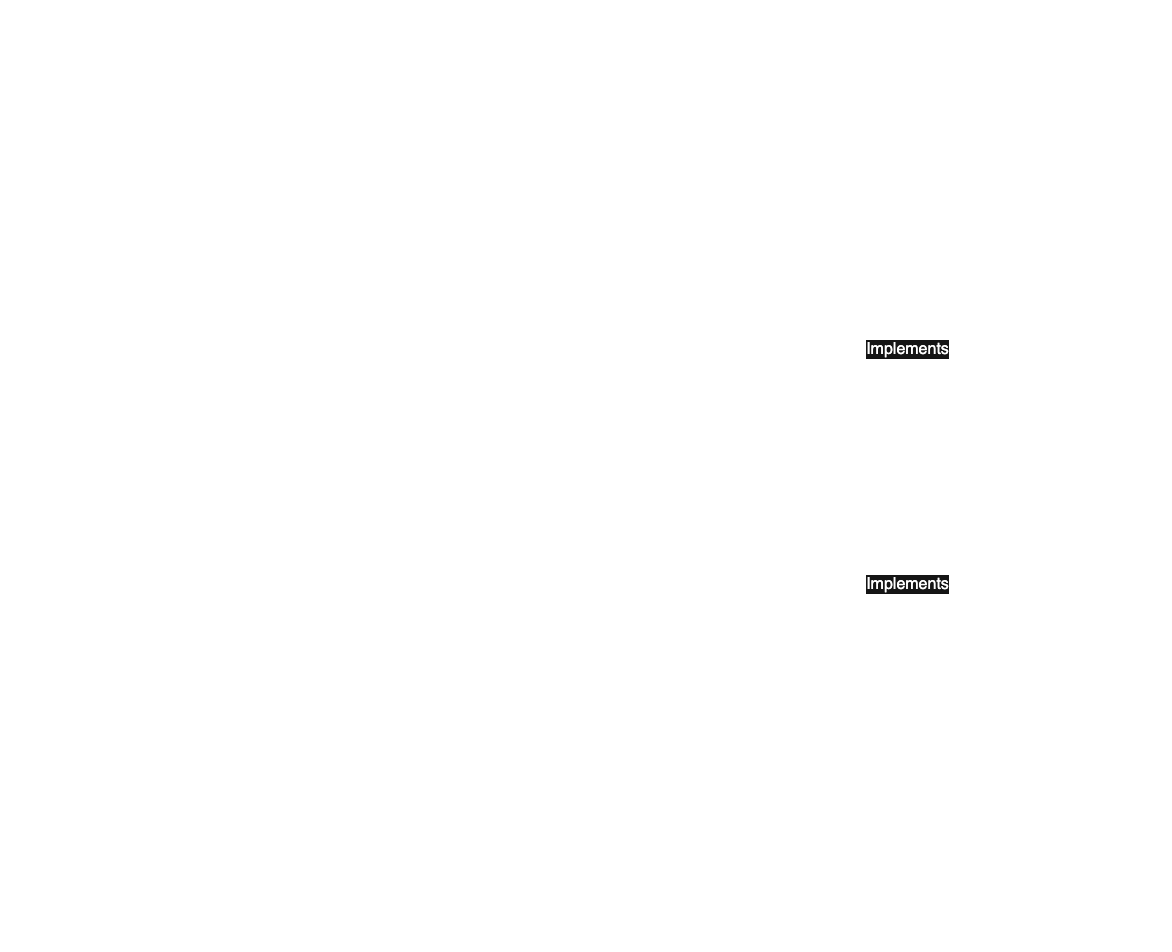

The diagram above was exported from draw.io. Its source (the exported page's mxGraphModel, read from the mxfile embedded in the PNG):
<mxGraphModel dx="2074" dy="1847" grid="1" gridSize="10" guides="1" tooltips="1" connect="1" arrows="1" fold="1" page="1" pageScale="1" pageWidth="850" pageHeight="1100" math="0" shadow="0">
  <root>
    <mxCell id="0" />
    <mxCell id="1" parent="0" />
    <mxCell id="viphh7Yf8rYRwp3-nsRL-3" style="edgeStyle=orthogonalEdgeStyle;rounded=0;orthogonalLoop=1;jettySize=auto;html=1;exitX=0.5;exitY=1;exitDx=0;exitDy=0;" parent="1" edge="1">
      <mxGeometry relative="1" as="geometry">
        <mxPoint x="-425" y="180" as="sourcePoint" />
        <mxPoint x="-425" y="180" as="targetPoint" />
      </mxGeometry>
    </mxCell>
    <mxCell id="viphh7Yf8rYRwp3-nsRL-4" value="&lt;p style=&quot;margin: 4px 0px 0px; text-align: center;&quot;&gt;&lt;font style=&quot;&quot;&gt;&lt;i style=&quot;font-size: 16px;&quot;&gt;&amp;lt;&amp;lt;Interface&amp;gt;&amp;gt;&lt;/i&gt;&lt;br&gt;&lt;span style=&quot;font-size: 16px;&quot;&gt;&lt;b&gt;Vehicle&lt;/b&gt;&lt;/span&gt;&lt;/font&gt;&lt;/p&gt;&lt;hr size=&quot;1&quot; style=&quot;border-style: solid; font-size: 16px;&quot;&gt;&lt;p style=&quot;margin: 0px 0px 0px 4px; text-align: center; font-size: 16px;&quot;&gt;&lt;span style=&quot;background-color: transparent; color: light-dark(rgb(0, 0, 0), rgb(255, 255, 255));&quot;&gt;public int getSpeed();&lt;/span&gt;&lt;/p&gt;&lt;p style=&quot;margin: 0px 0px 0px 4px; text-align: center;&quot;&gt;&lt;span style=&quot;font-size: 16px;&quot;&gt;&lt;br&gt;&lt;/span&gt;&lt;/p&gt;&lt;p style=&quot;margin: 0px 0px 0px 4px; text-align: center;&quot;&gt;&lt;span style=&quot;font-size: 16px;&quot;&gt;public int getCapacity();&lt;/span&gt;&lt;/p&gt;" style="verticalAlign=top;align=left;overflow=fill;html=1;whiteSpace=wrap;strokeWidth=2;fillColor=none;" parent="1" vertex="1">
      <mxGeometry x="-60" y="34" width="240" height="130" as="geometry" />
    </mxCell>
    <mxCell id="viphh7Yf8rYRwp3-nsRL-5" value="&lt;p style=&quot;margin: 4px 0px 0px; text-align: center; font-size: 16px;&quot;&gt;&lt;span style=&quot;background-color: initial;&quot;&gt;&lt;font style=&quot;font-size: 16px;&quot;&gt;&lt;i&gt;&amp;lt;&amp;lt; Class &amp;gt;&amp;gt;&lt;/i&gt;&lt;/font&gt;&lt;/span&gt;&lt;/p&gt;&lt;p style=&quot;margin: 4px 0px 0px; text-align: center;&quot;&gt;&lt;span style=&quot;font-size: 16px;&quot;&gt;&lt;b&gt;NullVehicle&lt;/b&gt;&lt;/span&gt;&lt;/p&gt;&lt;div style=&quot;height: 2px; font-size: 16px;&quot;&gt;&lt;br&gt;&lt;/div&gt;&lt;hr size=&quot;1&quot; style=&quot;border-style: solid; font-size: 16px;&quot;&gt;&lt;p style=&quot;margin: 0px 0px 0px 4px; font-size: 16px;&quot;&gt;&lt;font style=&quot;font-size: 16px;&quot;&gt;&lt;br&gt;&lt;/font&gt;&lt;/p&gt;&lt;p style=&quot;margin: 0px 0px 0px 4px;&quot;&gt;&lt;font style=&quot;font-size: 16px;&quot;&gt;&amp;nbsp; &amp;nbsp;&amp;nbsp;&lt;/font&gt;&lt;span style=&quot;background-color: transparent; font-size: 16px;&quot;&gt;@Override&lt;/span&gt;&lt;/p&gt;&lt;p style=&quot;margin: 0px 0px 0px 4px;&quot;&gt;&lt;span style=&quot;font-size: 16px;&quot;&gt;&amp;nbsp; &amp;nbsp; public int getSpeed() {&lt;/span&gt;&lt;/p&gt;&lt;p style=&quot;margin: 0px 0px 0px 4px;&quot;&gt;&lt;span style=&quot;font-size: 16px;&quot;&gt;&amp;nbsp; &amp;nbsp; &amp;nbsp; &amp;nbsp; return 0;&lt;/span&gt;&lt;/p&gt;&lt;p style=&quot;margin: 0px 0px 0px 4px;&quot;&gt;&lt;span style=&quot;font-size: 16px;&quot;&gt;&amp;nbsp; &amp;nbsp; }&lt;/span&gt;&lt;/p&gt;&lt;p style=&quot;margin: 0px 0px 0px 4px;&quot;&gt;&lt;span style=&quot;font-size: 16px;&quot;&gt;&lt;br&gt;&lt;/span&gt;&lt;/p&gt;&lt;p style=&quot;margin: 0px 0px 0px 4px;&quot;&gt;&lt;span style=&quot;font-size: 16px;&quot;&gt;&amp;nbsp; &amp;nbsp; @Override&lt;/span&gt;&lt;/p&gt;&lt;p style=&quot;margin: 0px 0px 0px 4px;&quot;&gt;&lt;span style=&quot;font-size: 16px;&quot;&gt;&amp;nbsp; &amp;nbsp; public int getCapacity() {&lt;/span&gt;&lt;/p&gt;&lt;p style=&quot;margin: 0px 0px 0px 4px;&quot;&gt;&lt;span style=&quot;font-size: 16px;&quot;&gt;&amp;nbsp; &amp;nbsp; &amp;nbsp; &amp;nbsp; return 0;&lt;/span&gt;&lt;/p&gt;&lt;p style=&quot;margin: 0px 0px 0px 4px;&quot;&gt;&lt;span style=&quot;font-size: 16px;&quot;&gt;&amp;nbsp; &amp;nbsp; }&lt;/span&gt;&lt;/p&gt;" style="verticalAlign=top;align=left;overflow=fill;html=1;whiteSpace=wrap;strokeWidth=2;fillColor=none;dashed=1;" parent="1" vertex="1">
      <mxGeometry x="-177.5" y="270" width="477.5" height="280" as="geometry" />
    </mxCell>
    <mxCell id="viphh7Yf8rYRwp3-nsRL-6" value="&lt;p style=&quot;margin: 4px 0px 0px; text-align: center; font-size: 16px;&quot;&gt;&lt;span style=&quot;background-color: initial;&quot;&gt;&lt;font style=&quot;font-size: 16px;&quot;&gt;&lt;i style=&quot;&quot;&gt;&amp;lt;&amp;lt; Class &amp;gt;&amp;gt;&lt;/i&gt;&lt;/font&gt;&lt;/span&gt;&lt;/p&gt;&lt;p style=&quot;margin: 4px 0px 0px; text-align: center;&quot;&gt;&lt;span style=&quot;font-size: 16px;&quot;&gt;&lt;b&gt;SportVehicle&lt;/b&gt;&lt;/span&gt;&lt;/p&gt;&lt;hr size=&quot;1&quot; style=&quot;border-style: solid; font-size: 16px;&quot;&gt;&lt;p style=&quot;margin: 0px 0px 0px 4px; font-size: 16px;&quot;&gt;&lt;font style=&quot;font-size: 16px;&quot;&gt;&lt;br&gt;&lt;/font&gt;&lt;/p&gt;&lt;p style=&quot;margin: 0px 0px 0px 4px;&quot;&gt;&lt;font style=&quot;font-size: 16px;&quot;&gt;&lt;font style=&quot;font-size: 16px;&quot;&gt;&amp;nbsp; &amp;nbsp;&amp;nbsp;&lt;/font&gt;&lt;/font&gt;&lt;span style=&quot;background-color: transparent; font-size: 16px;&quot;&gt;@Override&lt;/span&gt;&lt;/p&gt;&lt;p style=&quot;margin: 0px 0px 0px 4px;&quot;&gt;&lt;span style=&quot;font-size: 16px;&quot;&gt;&amp;nbsp; &amp;nbsp; public int getSpeed() {&lt;/span&gt;&lt;/p&gt;&lt;p style=&quot;margin: 0px 0px 0px 4px;&quot;&gt;&lt;span style=&quot;font-size: 16px;&quot;&gt;&amp;nbsp; &amp;nbsp; &amp;nbsp; &amp;nbsp; return 200;&lt;/span&gt;&lt;/p&gt;&lt;p style=&quot;margin: 0px 0px 0px 4px;&quot;&gt;&lt;span style=&quot;font-size: 16px;&quot;&gt;&amp;nbsp; &amp;nbsp; }&lt;/span&gt;&lt;/p&gt;&lt;p style=&quot;margin: 0px 0px 0px 4px;&quot;&gt;&lt;span style=&quot;font-size: 16px;&quot;&gt;&lt;br&gt;&lt;/span&gt;&lt;/p&gt;&lt;p style=&quot;margin: 0px 0px 0px 4px;&quot;&gt;&lt;span style=&quot;font-size: 16px;&quot;&gt;&amp;nbsp; &amp;nbsp; @Override&lt;/span&gt;&lt;/p&gt;&lt;p style=&quot;margin: 0px 0px 0px 4px;&quot;&gt;&lt;span style=&quot;font-size: 16px;&quot;&gt;&amp;nbsp; &amp;nbsp; public int getCapacity() {&lt;/span&gt;&lt;/p&gt;&lt;p style=&quot;margin: 0px 0px 0px 4px;&quot;&gt;&lt;span style=&quot;font-size: 16px;&quot;&gt;&amp;nbsp; &amp;nbsp; &amp;nbsp; &amp;nbsp; return 2;&lt;/span&gt;&lt;/p&gt;&lt;p style=&quot;margin: 0px 0px 0px 4px;&quot;&gt;&lt;span style=&quot;font-size: 16px;&quot;&gt;&amp;nbsp; &amp;nbsp; }&lt;/span&gt;&lt;/p&gt;" style="verticalAlign=top;align=left;overflow=fill;html=1;whiteSpace=wrap;strokeWidth=2;fillColor=none;" parent="1" vertex="1">
      <mxGeometry x="-180" y="-340" width="480" height="270" as="geometry" />
    </mxCell>
    <mxCell id="viphh7Yf8rYRwp3-nsRL-7" value="" style="endArrow=classic;html=1;rounded=0;entryX=0.5;entryY=1;entryDx=0;entryDy=0;exitX=0.5;exitY=0;exitDx=0;exitDy=0;strokeWidth=2;" parent="1" source="viphh7Yf8rYRwp3-nsRL-5" target="viphh7Yf8rYRwp3-nsRL-4" edge="1">
      <mxGeometry relative="1" as="geometry">
        <mxPoint x="390" y="140" as="sourcePoint" />
        <mxPoint x="390" y="10" as="targetPoint" />
      </mxGeometry>
    </mxCell>
    <mxCell id="viphh7Yf8rYRwp3-nsRL-8" value="&lt;span style=&quot;font-size: 16px; background-color: rgb(251, 251, 251);&quot;&gt;Implements&lt;/span&gt;" style="edgeLabel;resizable=0;html=1;;align=center;verticalAlign=middle;" parent="viphh7Yf8rYRwp3-nsRL-7" connectable="0" vertex="1">
      <mxGeometry relative="1" as="geometry" />
    </mxCell>
    <mxCell id="viphh7Yf8rYRwp3-nsRL-9" value="" style="endArrow=classic;html=1;rounded=0;strokeWidth=2;exitX=0.5;exitY=1;exitDx=0;exitDy=0;entryX=0.5;entryY=0;entryDx=0;entryDy=0;" parent="1" source="viphh7Yf8rYRwp3-nsRL-6" target="viphh7Yf8rYRwp3-nsRL-4" edge="1">
      <mxGeometry relative="1" as="geometry">
        <mxPoint x="660" y="-240" as="sourcePoint" />
        <mxPoint x="520" y="-140" as="targetPoint" />
      </mxGeometry>
    </mxCell>
    <mxCell id="viphh7Yf8rYRwp3-nsRL-10" value="&lt;span style=&quot;font-size: 16px; background-color: rgb(251, 251, 251);&quot;&gt;Implements&lt;/span&gt;" style="edgeLabel;resizable=0;html=1;;align=center;verticalAlign=middle;" parent="viphh7Yf8rYRwp3-nsRL-9" connectable="0" vertex="1">
      <mxGeometry relative="1" as="geometry" />
    </mxCell>
    <mxCell id="viphh7Yf8rYRwp3-nsRL-11" value="&lt;p style=&quot;margin: 4px 0px 0px; text-align: center; font-size: 16px;&quot;&gt;&lt;span style=&quot;background-color: initial;&quot;&gt;&lt;font style=&quot;font-size: 16px;&quot;&gt;&lt;i&gt;&amp;lt;&amp;lt; Class &amp;gt;&amp;gt;&lt;/i&gt;&lt;/font&gt;&lt;/span&gt;&lt;/p&gt;&lt;p style=&quot;margin: 4px 0px 0px; text-align: center;&quot;&gt;&lt;span style=&quot;font-size: 16px;&quot;&gt;&lt;b&gt;NullObjectPatternDriver&lt;/b&gt;&lt;/span&gt;&lt;/p&gt;&lt;hr size=&quot;1&quot; style=&quot;border-style: solid; font-size: 16px;&quot;&gt;&lt;p style=&quot;margin: 0px 0px 0px 4px; font-size: 16px;&quot;&gt;&lt;font style=&quot;font-size: 16px;&quot;&gt;&lt;br&gt;&lt;/font&gt;&lt;/p&gt;&lt;p style=&quot;margin: 0px 0px 0px 4px;&quot;&gt;&lt;font style=&quot;font-size: 16px;&quot;&gt;&amp;nbsp; &amp;nbsp;&amp;nbsp;&lt;/font&gt;&lt;span style=&quot;background-color: initial; font-size: 16px;&quot;&gt;public static void execute() {&lt;/span&gt;&lt;/p&gt;&lt;p style=&quot;margin: 0px 0px 0px 4px;&quot;&gt;&lt;br&gt;&lt;/p&gt;&lt;p style=&quot;margin: 0px 0px 0px 4px;&quot;&gt;&lt;span style=&quot;font-size: 16px;&quot;&gt;&amp;nbsp; &amp;nbsp; &amp;nbsp; &amp;nbsp; Vehicle v = VehicleFactory.getVehicleObject(&quot;CAR&quot;);&lt;/span&gt;&lt;/p&gt;&lt;p style=&quot;margin: 0px 0px 0px 4px;&quot;&gt;&lt;span style=&quot;font-size: 16px;&quot;&gt;&amp;nbsp; &amp;nbsp; &amp;nbsp; &amp;nbsp; System.out.println(v.getSpeed());&lt;/span&gt;&lt;/p&gt;&lt;p style=&quot;margin: 0px 0px 0px 4px;&quot;&gt;&lt;span style=&quot;font-size: 16px;&quot;&gt;&amp;nbsp;&amp;nbsp;&lt;/span&gt;&lt;/p&gt;&lt;p style=&quot;margin: 0px 0px 0px 4px;&quot;&gt;&lt;span style=&quot;font-size: 16px; background-color: transparent; color: light-dark(rgb(0, 0, 0), rgb(255, 255, 255));&quot;&gt;&amp;nbsp; &amp;nbsp; }&lt;/span&gt;&lt;/p&gt;" style="verticalAlign=top;align=left;overflow=fill;html=1;whiteSpace=wrap;strokeWidth=2;fillColor=none;" parent="1" vertex="1">
      <mxGeometry x="-770" y="340" width="430" height="220" as="geometry" />
    </mxCell>
    <mxCell id="viphh7Yf8rYRwp3-nsRL-13" value="&lt;font style=&quot;font-size: 16px;&quot;&gt;HAS - A&lt;/font&gt;" style="html=1;verticalAlign=bottom;labelBackgroundColor=none;endArrow=open;endFill=0;rounded=0;strokeWidth=2;exitX=1;exitY=0.5;exitDx=0;exitDy=0;entryX=0;entryY=0.5;entryDx=0;entryDy=0;" parent="1" source="viphh7Yf8rYRwp3-nsRL-14" target="viphh7Yf8rYRwp3-nsRL-4" edge="1">
      <mxGeometry y="10" width="160" relative="1" as="geometry">
        <mxPoint x="-250" y="140" as="sourcePoint" />
        <mxPoint x="-90" y="140" as="targetPoint" />
        <mxPoint as="offset" />
      </mxGeometry>
    </mxCell>
    <mxCell id="viphh7Yf8rYRwp3-nsRL-14" value="&lt;p style=&quot;margin: 4px 0px 0px; text-align: center; font-size: 16px;&quot;&gt;&lt;font face=&quot;Helvetica&quot; style=&quot;font-size: 16px;&quot;&gt;&lt;i&gt;&amp;lt;&amp;lt; Class &amp;gt;&amp;gt;&lt;/i&gt;&lt;/font&gt;&lt;/p&gt;&lt;p style=&quot;margin: 4px 0px 0px; text-align: center;&quot;&gt;&lt;span style=&quot;font-size: 16px;&quot;&gt;&lt;b&gt;VehicleFactory&lt;/b&gt;&lt;/span&gt;&lt;/p&gt;&lt;hr size=&quot;1&quot; style=&quot;border-style: solid; font-size: 16px;&quot;&gt;&lt;font face=&quot;Helvetica&quot; style=&quot;font-size: 16px;&quot;&gt;&amp;nbsp; &amp;nbsp; &amp;nbsp;&lt;/font&gt;&lt;span style=&quot;font-size: 16px;&quot;&gt;&amp;nbsp;private static final String OBJECT = &quot;CAR&quot;;&lt;/span&gt;&lt;div style=&quot;height: 2px;&quot;&gt;&lt;hr style=&quot;font-size: 16px; border-style: solid;&quot; size=&quot;1&quot;&gt;&lt;p style=&quot;font-size: 16px; margin: 0px 0px 0px 4px;&quot;&gt;&lt;br&gt;&lt;/p&gt;&lt;p style=&quot;margin: 0px 0px 0px 4px;&quot;&gt;&lt;font style=&quot;font-size: 16px;&quot;&gt;&amp;nbsp; &amp;nbsp;&amp;nbsp;&lt;/font&gt;&lt;span style=&quot;background-color: transparent; font-size: 16px;&quot;&gt;public static Vehicle getVehicleObject(String typeOfVehicle) {&lt;/span&gt;&lt;/p&gt;&lt;p style=&quot;margin: 0px 0px 0px 4px;&quot;&gt;&lt;span style=&quot;font-size: 16px;&quot;&gt;&amp;nbsp; &amp;nbsp; &amp;nbsp; &amp;nbsp;&amp;nbsp;&lt;/span&gt;&lt;/p&gt;&lt;p style=&quot;margin: 0px 0px 0px 4px;&quot;&gt;&lt;span style=&quot;font-size: 16px;&quot;&gt;&lt;span style=&quot;white-space: pre;&quot;&gt;&#09;&lt;/span&gt;if (OBJECT.equals(typeOfVehicle)) {&lt;/span&gt;&lt;/p&gt;&lt;p style=&quot;margin: 0px 0px 0px 4px;&quot;&gt;&lt;span style=&quot;font-size: 16px;&quot;&gt;&amp;nbsp; &amp;nbsp; &amp;nbsp; &amp;nbsp; &amp;nbsp; &amp;nbsp; return new SportVehicle();&lt;/span&gt;&lt;/p&gt;&lt;p style=&quot;margin: 0px 0px 0px 4px;&quot;&gt;&lt;span style=&quot;font-size: 16px;&quot;&gt;&amp;nbsp; &amp;nbsp; &amp;nbsp; &amp;nbsp; }&lt;/span&gt;&lt;/p&gt;&lt;p style=&quot;margin: 0px 0px 0px 4px;&quot;&gt;&lt;span style=&quot;font-size: 16px;&quot;&gt;&lt;br&gt;&lt;/span&gt;&lt;/p&gt;&lt;p style=&quot;margin: 0px 0px 0px 4px;&quot;&gt;&lt;span style=&quot;font-size: 16px;&quot;&gt;&amp;nbsp; &amp;nbsp; &amp;nbsp; &amp;nbsp; return new NullVehicle(); // replace null with Null Object&lt;/span&gt;&lt;/p&gt;&lt;p style=&quot;margin: 0px 0px 0px 4px;&quot;&gt;&lt;span style=&quot;font-size: 16px;&quot;&gt;&amp;nbsp; &amp;nbsp; }&lt;/span&gt;&lt;/p&gt;&lt;/div&gt;" style="verticalAlign=top;align=left;overflow=fill;html=1;whiteSpace=wrap;strokeWidth=2;fillColor=none;" parent="1" vertex="1">
      <mxGeometry x="-820" y="-46" width="520" height="290" as="geometry" />
    </mxCell>
  </root>
</mxGraphModel>